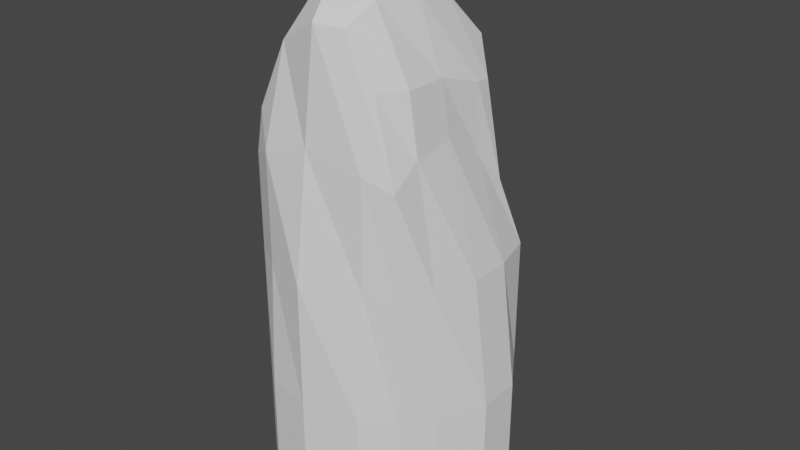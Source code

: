 # Source: Rock1.blend  (saved by Blender 3.0.42; exported with 4.5.12 LTS)
import bpy
from mathutils import Matrix  # noqa: F401  (used for matrix-valued properties, if any)

bpy.ops.wm.read_factory_settings(use_empty=True)
scene = bpy.context.scene
scene.name = 'Scene'

# ---- collections
col_collection = bpy.data.collections.new('Collection'); scene.collection.children.link(col_collection)

# ---- world
world_world = bpy.data.worlds.new('World'); scene.world = world_world
world_world.use_nodes = True; world_world.node_tree.nodes.clear()
_N = world_world.node_tree.nodes; _L = world_world.node_tree.links
n0 = _N.new('ShaderNodeOutputWorld'); n0.name = 'World Output'; n0.location = (300, 300)
n1 = _N.new('ShaderNodeBackground'); n1.name = 'Background'; n1.location = (10, 300)
n1.inputs[0].default_value = (0.05088, 0.05088, 0.05088, 1.0)
_L.new(n1.outputs[0], n0.inputs[0])
n0.is_active_output = True
world_world.color = (0.05088, 0.05088, 0.05088)
world_world.use_sun_shadow = False
world_world.sun_shadow_jitter_overblur = 0.0

# ---- meshes
me_cube_001 = bpy.data.meshes.new('Cube.001')
me_cube_001.from_pydata([(-3.296, -2.599, -9.386), (-2.948, -2.641, 5.181), (-2.405, 3.107, -9.386), (-2.564, 2.545, 5.912), (2.859, -2.701, -9.386), (1.777, -2.463, 6.677), (3.55, 3.173, -9.386), (2.593, 2.183, 6.082), (1.775, 4.505, -9.386), (0.0, 4.825, -9.386), (-1.775, 4.337, -9.386), (-1.775, 2.078, 7.812), (0.0, 2.62, 7.542), (1.775, 2.879, 7.285), (-2.039, -3.663, -9.386), (-0.2638, -4.037, -9.386), (1.775, -3.547, -9.386), (0.874, -2.75, 8.564), (0.0, -3.173, 8.715), (-1.775, -2.652, 7.69), (-2.802, 1.586, -9.386), (-2.948, 0.0, -9.386), (-3.55, -1.586, -9.386), (-2.405, -1.586, 7.61), (-2.405, 0.0, 8.113), (-2.405, 1.586, 6.972), (3.706, -1.586, -9.386), (4.57, 0.0, -9.386), (4.57, 1.586, -9.386), (2.639, 1.586, 6.168), (2.404, 0.0, 6.677), (2.404, -1.586, 6.677), (1.347, 1.586, 8.778), (1.347, 0.0, 9.285), (1.097, -1.586, 9.248), (0.0, 1.586, 9.887), (0.0, 0.0, 10.88), (0.0, -1.586, 10.85), (-1.192, 1.586, 8.654), (-0.8902, 0.0, 9.386), (-0.8902, -1.586, 9.386), (-1.775, 1.586, -9.386), (-1.775, 0.0, -9.386), (-1.775, -1.586, -9.386), (0.0, 1.586, -9.386), (0.0, 0.0, -9.386), (0.0, -1.586, -9.386), (1.775, 1.586, -9.386), (1.775, 0.0, -9.386), (1.775, -1.586, -9.386), (-3.296, -2.599, -4.693), (-3.296, -2.599, 0.0), (-3.296, -2.599, 3.481), (-3.174, 2.921, 4.693), (-3.052, 3.384, -1.49e-08), (-2.405, 3.107, -4.693), (2.985, 2.553, 2.492), (3.55, 3.173, 0.0), (3.55, 3.173, -4.693), (2.783, -2.752, 3.762), (2.859, -2.701, 0.0), (2.859, -2.701, -4.693), (1.775, -3.112, 4.162), (1.775, -3.173, 0.0), (1.775, -3.547, -4.693), (-0.2638, -3.428, 4.642), (-0.2638, -4.037, 0.0), (-0.2638, -4.037, -4.693), (-2.039, -3.428, 4.121), (-2.039, -3.428, 0.0), (-2.039, -3.663, -4.693), (-1.775, 3.571, 5.11), (-1.775, 4.084, 0.0), (-1.775, 4.337, -4.693), (0.0, 3.765, 5.11), (0.0, 4.353, 0.0), (0.0, 4.825, -4.693), (1.775, 3.571, 4.693), (1.775, 4.084, 0.0), (1.775, 4.505, -4.693), (2.743, 1.586, 3.687), (3.962, 1.586, 0.0), (4.57, 1.586, -4.693), (2.743, 0.0, 4.693), (3.962, 0.0, 0.0), (4.57, 0.0, -4.693), (2.743, -1.586, 4.48), (3.532, -1.586, 0.0), (3.706, -1.586, -4.693), (-3.55, -1.586, 4.581), (-3.55, -1.586, 0.0), (-3.55, -1.586, -4.693), (-3.8, 0.0, 4.957), (-3.538, 0.0, 0.0), (-3.199, 0.0, -4.693), (-3.55, 1.586, 4.607), (-3.55, 1.586, 0.0), (-3.053, 1.586, -4.693)], [], [(95, 25, 3, 53), (77, 13, 7, 56), (86, 31, 5, 59), (68, 19, 1, 52), (49, 26, 4, 16), (40, 23, 1, 19), (31, 34, 17, 5), (34, 37, 18, 17), (37, 40, 19, 18), (22, 43, 14, 0), (43, 46, 15, 14), (46, 49, 16, 15), (59, 5, 17, 62), (62, 17, 18, 65), (65, 18, 19, 68), (53, 3, 11, 71), (71, 11, 12, 74), (74, 12, 13, 77), (9, 8, 47, 44), (44, 47, 48, 45), (45, 48, 49, 46), (10, 9, 44, 41), (41, 44, 45, 42), (42, 45, 46, 43), (2, 10, 41, 20), (20, 41, 42, 21), (21, 42, 43, 22), (12, 11, 38, 35), (35, 38, 39, 36), (36, 39, 40, 37), (13, 12, 35, 32), (32, 35, 36, 33), (33, 36, 37, 34), (7, 13, 32, 29), (29, 32, 33, 30), (30, 33, 34, 31), (11, 3, 25, 38), (38, 25, 24, 39), (39, 24, 23, 40), (8, 6, 28, 47), (47, 28, 27, 48), (48, 27, 26, 49), (56, 7, 29, 80), (80, 29, 30, 83), (83, 30, 31, 86), (52, 1, 23, 89), (89, 23, 24, 92), (92, 24, 25, 95), (21, 94, 97, 20), (94, 93, 96, 97), (93, 92, 95, 96), (22, 91, 94, 21), (91, 90, 93, 94), (90, 89, 92, 93), (0, 50, 91, 22), (50, 51, 90, 91), (51, 52, 89, 90), (27, 85, 88, 26), (85, 84, 87, 88), (84, 83, 86, 87), (28, 82, 85, 27), (82, 81, 84, 85), (81, 80, 83, 84), (6, 58, 82, 28), (58, 57, 81, 82), (57, 56, 80, 81), (9, 76, 79, 8), (76, 75, 78, 79), (75, 74, 77, 78), (10, 73, 76, 9), (73, 72, 75, 76), (72, 71, 74, 75), (2, 55, 73, 10), (55, 54, 72, 73), (54, 53, 71, 72), (15, 67, 70, 14), (67, 66, 69, 70), (66, 65, 68, 69), (16, 64, 67, 15), (64, 63, 66, 67), (63, 62, 65, 66), (4, 61, 64, 16), (61, 60, 63, 64), (60, 59, 62, 63), (14, 70, 50, 0), (70, 69, 51, 50), (69, 68, 52, 51), (26, 88, 61, 4), (88, 87, 60, 61), (87, 86, 59, 60), (8, 79, 58, 6), (79, 78, 57, 58), (78, 77, 56, 57), (20, 97, 55, 2), (97, 96, 54, 55), (96, 95, 53, 54)])
_uv = me_cube_001.uv_layers.new(name='UVMap')
_uv.uv.foreach_set('vector', [0.5625, 0.1875, 0.625, 0.1875, 0.625, 0.25, 0.5625, 0.25, 0.5625, 0.4375, 0.625, 0.4375, 0.625, 0.5, 0.5625, 0.5, 0.5625, 0.6875, 0.625, 0.6875, 0.625, 0.75, 0.5625, 0.75, 0.5625, 0.9375, 0.625, 0.9375, 0.625, 1.0, 0.5625, 1.0, 0.3125, 0.6875, 0.375, 0.6875, 0.375, 0.75, 0.3125, 0.75, 0.8125, 0.6875, 0.875, 0.6875, 0.875, 0.75, 0.8125, 0.75, 0.625, 0.6875, 0.6875, 0.6875, 0.6875, 0.75, 0.625, 0.75, 0.6875, 0.6875, 0.75, 0.6875, 0.75, 0.75, 0.6875, 0.75, 0.75, 0.6875, 0.8125, 0.6875, 0.8125, 0.75, 0.75, 0.75, 0.125, 0.6875, 0.1875, 0.6875, 0.1875, 0.75, 0.125, 0.75, 0.1875, 0.6875, 0.25, 0.6875, 0.25, 0.75, 0.1875, 0.75, 0.25, 0.6875, 0.3125, 0.6875, 0.3125, 0.75, 0.25, 0.75, 0.5625, 0.75, 0.625, 0.75, 0.625, 0.8125, 0.5625, 0.8125, 0.5625, 0.8125, 0.625, 0.8125, 0.625, 0.875, 0.5625, 0.875, 0.5625, 0.875, 0.625, 0.875, 0.625, 0.9375, 0.5625, 0.9375, 0.5625, 0.25, 0.625, 0.25, 0.625, 0.3125, 0.5625, 0.3125, 0.5625, 0.3125, 0.625, 0.3125, 0.625, 0.375, 0.5625, 0.375, 0.5625, 0.375, 0.625, 0.375, 0.625, 0.4375, 0.5625, 0.4375, 0.25, 0.5, 0.3125, 0.5, 0.3125, 0.5625, 0.25, 0.5625, 0.25, 0.5625, 0.3125, 0.5625, 0.3125, 0.625, 0.25, 0.625, 0.25, 0.625, 0.3125, 0.625, 0.3125, 0.6875, 0.25, 0.6875, 0.1875, 0.5, 0.25, 0.5, 0.25, 0.5625, 0.1875, 0.5625, 0.1875, 0.5625, 0.25, 0.5625, 0.25, 0.625, 0.1875, 0.625, 0.1875, 0.625, 0.25, 0.625, 0.25, 0.6875, 0.1875, 0.6875, 0.125, 0.5, 0.1875, 0.5, 0.1875, 0.5625, 0.125, 0.5625, 0.125, 0.5625, 0.1875, 0.5625, 0.1875, 0.625, 0.125, 0.625, 0.125, 0.625, 0.1875, 0.625, 0.1875, 0.6875, 0.125, 0.6875, 0.75, 0.5, 0.8125, 0.5, 0.8125, 0.5625, 0.75, 0.5625, 0.75, 0.5625, 0.8125, 0.5625, 0.8125, 0.625, 0.75, 0.625, 0.75, 0.625, 0.8125, 0.625, 0.8125, 0.6875, 0.75, 0.6875, 0.6875, 0.5, 0.75, 0.5, 0.75, 0.5625, 0.6875, 0.5625, 0.6875, 0.5625, 0.75, 0.5625, 0.75, 0.625, 0.6875, 0.625, 0.6875, 0.625, 0.75, 0.625, 0.75, 0.6875, 0.6875, 0.6875, 0.625, 0.5, 0.6875, 0.5, 0.6875, 0.5625, 0.625, 0.5625, 0.625, 0.5625, 0.6875, 0.5625, 0.6875, 0.625, 0.625, 0.625, 0.625, 0.625, 0.6875, 0.625, 0.6875, 0.6875, 0.625, 0.6875, 0.8125, 0.5, 0.875, 0.5, 0.875, 0.5625, 0.8125, 0.5625, 0.8125, 0.5625, 0.875, 0.5625, 0.875, 0.625, 0.8125, 0.625, 0.8125, 0.625, 0.875, 0.625, 0.875, 0.6875, 0.8125, 0.6875, 0.3125, 0.5, 0.375, 0.5, 0.375, 0.5625, 0.3125, 0.5625, 0.3125, 0.5625, 0.375, 0.5625, 0.375, 0.625, 0.3125, 0.625, 0.3125, 0.625, 0.375, 0.625, 0.375, 0.6875, 0.3125, 0.6875, 0.5625, 0.5, 0.625, 0.5, 0.625, 0.5625, 0.5625, 0.5625, 0.5625, 0.5625, 0.625, 0.5625, 0.625, 0.625, 0.5625, 0.625, 0.5625, 0.625, 0.625, 0.625, 0.625, 0.6875, 0.5625, 0.6875, 0.5625, 0.0, 0.625, 0.0, 0.625, 0.0625, 0.5625, 0.0625, 0.5625, 0.0625, 0.625, 0.0625, 0.625, 0.125, 0.5625, 0.125, 0.5625, 0.125, 0.625, 0.125, 0.625, 0.1875, 0.5625, 0.1875, 0.375, 0.125, 0.4375, 0.125, 0.4375, 0.1875, 0.375, 0.1875, 0.4375, 0.125, 0.5, 0.125, 0.5, 0.1875, 0.4375, 0.1875, 0.5, 0.125, 0.5625, 0.125, 0.5625, 0.1875, 0.5, 0.1875, 0.375, 0.0625, 0.4375, 0.0625, 0.4375, 0.125, 0.375, 0.125, 0.4375, 0.0625, 0.5, 0.0625, 0.5, 0.125, 0.4375, 0.125, 0.5, 0.0625, 0.5625, 0.0625, 0.5625, 0.125, 0.5, 0.125, 0.375, 0.0, 0.4375, 0.0, 0.4375, 0.0625, 0.375, 0.0625, 0.4375, 0.0, 0.5, 0.0, 0.5, 0.0625, 0.4375, 0.0625, 0.5, 0.0, 0.5625, 0.0, 0.5625, 0.0625, 0.5, 0.0625, 0.375, 0.625, 0.4375, 0.625, 0.4375, 0.6875, 0.375, 0.6875, 0.4375, 0.625, 0.5, 0.625, 0.5, 0.6875, 0.4375, 0.6875, 0.5, 0.625, 0.5625, 0.625, 0.5625, 0.6875, 0.5, 0.6875, 0.375, 0.5625, 0.4375, 0.5625, 0.4375, 0.625, 0.375, 0.625, 0.4375, 0.5625, 0.5, 0.5625, 0.5, 0.625, 0.4375, 0.625, 0.5, 0.5625, 0.5625, 0.5625, 0.5625, 0.625, 0.5, 0.625, 0.375, 0.5, 0.4375, 0.5, 0.4375, 0.5625, 0.375, 0.5625, 0.4375, 0.5, 0.5, 0.5, 0.5, 0.5625, 0.4375, 0.5625, 0.5, 0.5, 0.5625, 0.5, 0.5625, 0.5625, 0.5, 0.5625, 0.375, 0.375, 0.4375, 0.375, 0.4375, 0.4375, 0.375, 0.4375, 0.4375, 0.375, 0.5, 0.375, 0.5, 0.4375, 0.4375, 0.4375, 0.5, 0.375, 0.5625, 0.375, 0.5625, 0.4375, 0.5, 0.4375, 0.375, 0.3125, 0.4375, 0.3125, 0.4375, 0.375, 0.375, 0.375, 0.4375, 0.3125, 0.5, 0.3125, 0.5, 0.375, 0.4375, 0.375, 0.5, 0.3125, 0.5625, 0.3125, 0.5625, 0.375, 0.5, 0.375, 0.375, 0.25, 0.4375, 0.25, 0.4375, 0.3125, 0.375, 0.3125, 0.4375, 0.25, 0.5, 0.25, 0.5, 0.3125, 0.4375, 0.3125, 0.5, 0.25, 0.5625, 0.25, 0.5625, 0.3125, 0.5, 0.3125, 0.375, 0.875, 0.4375, 0.875, 0.4375, 0.9375, 0.375, 0.9375, 0.4375, 0.875, 0.5, 0.875, 0.5, 0.9375, 0.4375, 0.9375, 0.5, 0.875, 0.5625, 0.875, 0.5625, 0.9375, 0.5, 0.9375, 0.375, 0.8125, 0.4375, 0.8125, 0.4375, 0.875, 0.375, 0.875, 0.4375, 0.8125, 0.5, 0.8125, 0.5, 0.875, 0.4375, 0.875, 0.5, 0.8125, 0.5625, 0.8125, 0.5625, 0.875, 0.5, 0.875, 0.375, 0.75, 0.4375, 0.75, 0.4375, 0.8125, 0.375, 0.8125, 0.4375, 0.75, 0.5, 0.75, 0.5, 0.8125, 0.4375, 0.8125, 0.5, 0.75, 0.5625, 0.75, 0.5625, 0.8125, 0.5, 0.8125, 0.375, 0.9375, 0.4375, 0.9375, 0.4375, 1.0, 0.375, 1.0, 0.4375, 0.9375, 0.5, 0.9375, 0.5, 1.0, 0.4375, 1.0, 0.5, 0.9375, 0.5625, 0.9375, 0.5625, 1.0, 0.5, 1.0, 0.375, 0.6875, 0.4375, 0.6875, 0.4375, 0.75, 0.375, 0.75, 0.4375, 0.6875, 0.5, 0.6875, 0.5, 0.75, 0.4375, 0.75, 0.5, 0.6875, 0.5625, 0.6875, 0.5625, 0.75, 0.5, 0.75, 0.375, 0.4375, 0.4375, 0.4375, 0.4375, 0.5, 0.375, 0.5, 0.4375, 0.4375, 0.5, 0.4375, 0.5, 0.5, 0.4375, 0.5, 0.5, 0.4375, 0.5625, 0.4375, 0.5625, 0.5, 0.5, 0.5, 0.375, 0.1875, 0.4375, 0.1875, 0.4375, 0.25, 0.375, 0.25, 0.4375, 0.1875, 0.5, 0.1875, 0.5, 0.25, 0.4375, 0.25, 0.5, 0.1875, 0.5625, 0.1875, 0.5625, 0.25, 0.5, 0.25])
me_cube_001.use_remesh_fix_poles = True
me_cube_001.use_remesh_preserve_attributes = False
me_cube_001.update()

# ---- objects
ob_cube = bpy.data.objects.new('Cube', me_cube_001)

# ---- transforms, parenting, visibility, modifiers, constraints
ob_cube.location = (0.0, 0.0, 0.0)

# ---- collection membership
col_collection.objects.link(ob_cube)

# ---- scene / render settings (as saved in the file)
scene.frame_start = 1; scene.frame_end = 250; scene.frame_set(1)
scene.render.engine = 'BLENDER_EEVEE_NEXT'
scene.cycles.sampling_pattern = 'TABULATED_SOBOL'
scene.cycles.use_light_tree = False
scene.view_settings.view_transform = 'Filmic'
bpy.context.view_layer.update()

# ---- added for rendering (the .blend has no active camera and no usable light): camera, sun
cam_auto = bpy.data.cameras.new('AutoCamera')
cam_auto.lens = 50.0
cam_auto.sensor_width = 36.0
cam_auto.clip_end = 1000.0
ob_auto_camera = bpy.data.objects.new('AutoCamera', cam_auto)
scene.collection.objects.link(ob_auto_camera)
ob_auto_camera.location = (22.2656, -25.8626, 18.2516)
ob_auto_camera.rotation_euler = (1.09748, -7.21219e-08, 0.694738)
scene.camera = ob_auto_camera
light_auto_sun = bpy.data.lights.new('AutoSun', 'SUN')
light_auto_sun.energy = 3.0
light_auto_sun.angle = 0.0523599
ob_auto_sun = bpy.data.objects.new('AutoSun', light_auto_sun)
scene.collection.objects.link(ob_auto_sun)
ob_auto_sun.rotation_euler = (0.872665, 0.174533, 0.523599)
bpy.context.view_layer.update()
